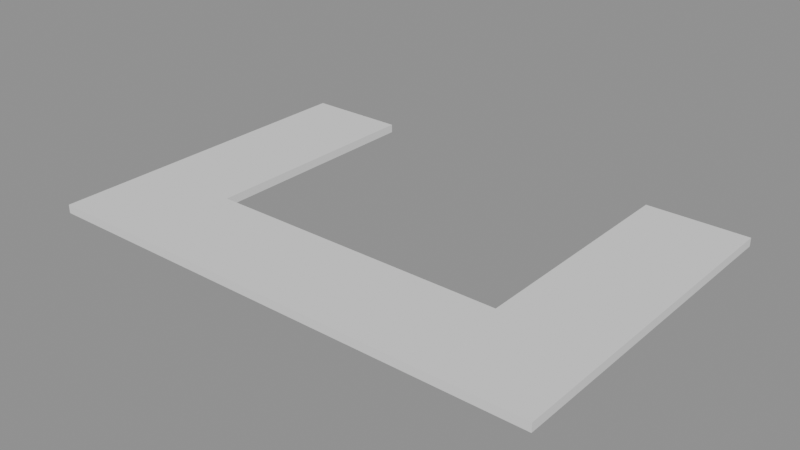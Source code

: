 # Source: p0009.blend  (saved by Blender 4.5.90; exported with 4.5.12 LTS)
import bpy
from mathutils import Matrix  # noqa: F401  (used for matrix-valued properties, if any)

bpy.ops.wm.read_factory_settings(use_empty=True)
scene = bpy.context.scene
scene.name = 'Scene'

# ---- collections
col_asset_p0009 = bpy.data.collections.new('Asset_p0009'); scene.collection.children.link(col_asset_p0009)

# ---- meshes
me_cube = bpy.data.meshes.new('Cube')
me_cube.from_pydata([(-1.5, -0.3, -0.025), (-1.5, -0.3, 0.025), (-1.5, 0.3, -0.025), (-1.5, 0.3, 0.025), (1.5, -0.3, -0.025), (1.5, -0.3, 0.025), (1.5, 0.3, -0.025), (1.5, 0.3, 0.025)], [], [(0, 1, 3, 2), (2, 3, 7, 6), (6, 7, 5, 4), (4, 5, 1, 0), (2, 6, 4, 0), (7, 3, 1, 5)])
_uv = me_cube.uv_layers.new(name='UVMap')
_uv.uv.foreach_set('vector', [0.375, 0.0, 0.625, 0.0, 0.625, 0.25, 0.375, 0.25, 0.375, 0.25, 0.625, 0.25, 0.625, 0.5, 0.375, 0.5, 0.375, 0.5, 0.625, 0.5, 0.625, 0.75, 0.375, 0.75, 0.375, 0.75, 0.625, 0.75, 0.625, 1.0, 0.375, 1.0, 0.125, 0.5, 0.375, 0.5, 0.375, 0.75, 0.125, 0.75, 0.625, 0.5, 0.875, 0.5, 0.875, 0.75, 0.625, 0.75])
me_cube.update()
me_cube_001 = bpy.data.meshes.new('Cube.001')
me_cube_001.from_pydata([(-0.3, -0.7, -0.025), (-0.3, -0.7, 0.025), (-0.3, 0.7, -0.025), (-0.3, 0.7, 0.025), (0.3, -0.7, -0.025), (0.3, -0.7, 0.025), (0.3, 0.7, -0.025), (0.3, 0.7, 0.025)], [], [(0, 1, 3, 2), (2, 3, 7, 6), (6, 7, 5, 4), (4, 5, 1, 0), (2, 6, 4, 0), (7, 3, 1, 5)])
_uv = me_cube_001.uv_layers.new(name='UVMap')
_uv.uv.foreach_set('vector', [0.375, 0.0, 0.625, 0.0, 0.625, 0.25, 0.375, 0.25, 0.375, 0.25, 0.625, 0.25, 0.625, 0.5, 0.375, 0.5, 0.375, 0.5, 0.625, 0.5, 0.625, 0.75, 0.375, 0.75, 0.375, 0.75, 0.625, 0.75, 0.625, 1.0, 0.375, 1.0, 0.125, 0.5, 0.375, 0.5, 0.375, 0.75, 0.125, 0.75, 0.625, 0.5, 0.875, 0.5, 0.875, 0.75, 0.625, 0.75])
me_cube_001.update()
me_cube_002 = bpy.data.meshes.new('Cube.002')
me_cube_002.from_pydata([(-0.3, -0.7, -0.025), (-0.3, -0.7, 0.025), (-0.3, 0.7, -0.025), (-0.3, 0.7, 0.025), (0.3, -0.7, -0.025), (0.3, -0.7, 0.025), (0.3, 0.7, -0.025), (0.3, 0.7, 0.025)], [], [(0, 1, 3, 2), (2, 3, 7, 6), (6, 7, 5, 4), (4, 5, 1, 0), (2, 6, 4, 0), (7, 3, 1, 5)])
_uv = me_cube_002.uv_layers.new(name='UVMap')
_uv.uv.foreach_set('vector', [0.375, 0.0, 0.625, 0.0, 0.625, 0.25, 0.375, 0.25, 0.375, 0.25, 0.625, 0.25, 0.625, 0.5, 0.375, 0.5, 0.375, 0.5, 0.625, 0.5, 0.625, 0.75, 0.375, 0.75, 0.375, 0.75, 0.625, 0.75, 0.625, 1.0, 0.375, 1.0, 0.125, 0.5, 0.375, 0.5, 0.375, 0.75, 0.125, 0.75, 0.625, 0.5, 0.875, 0.5, 0.875, 0.75, 0.625, 0.75])
me_cube_002.update()

# ---- objects
ob_cube = bpy.data.objects.new('Cube', me_cube)
ob_cube_001 = bpy.data.objects.new('Cube.001', me_cube_001)
ob_cube_002 = bpy.data.objects.new('Cube.002', me_cube_002)

# ---- transforms, parenting, visibility, modifiers, constraints
ob_cube.location = (1.5, 0.3, 0.875)
ob_cube_001.location = (0.3, 1.3, 0.875)
ob_cube_002.location = (2.7, 1.3, 0.875)

# ---- collection membership
col_asset_p0009.objects.link(ob_cube)
col_asset_p0009.objects.link(ob_cube_001)
col_asset_p0009.objects.link(ob_cube_002)

# ---- scene / render settings (as saved in the file)
scene.frame_start = 1; scene.frame_end = 250; scene.frame_set(1)
scene.render.engine = 'BLENDER_EEVEE_NEXT'
bpy.context.view_layer.update()

# ---- added for rendering (the .blend has no active camera and no usable light): camera, sun + grey world if the file has none
cam_auto = bpy.data.cameras.new('AutoCamera')
cam_auto.lens = 50.0
cam_auto.sensor_width = 36.0
cam_auto.clip_end = 1000.0
ob_auto_camera = bpy.data.objects.new('AutoCamera', cam_auto)
scene.collection.objects.link(ob_auto_camera)
ob_auto_camera.location = (4.83627, -3.00352, 3.54401)
ob_auto_camera.rotation_euler = (1.09748, -7.21219e-08, 0.694738)
scene.camera = ob_auto_camera
light_auto_sun = bpy.data.lights.new('AutoSun', 'SUN')
light_auto_sun.energy = 3.0
light_auto_sun.angle = 0.0523599
ob_auto_sun = bpy.data.objects.new('AutoSun', light_auto_sun)
scene.collection.objects.link(ob_auto_sun)
ob_auto_sun.rotation_euler = (0.872665, 0.174533, 0.523599)
if scene.world is None:
    world_auto = bpy.data.worlds.new('AutoWorld')
    world_auto.color = (0.3, 0.3, 0.3)
    scene.world = world_auto
bpy.context.view_layer.update()
